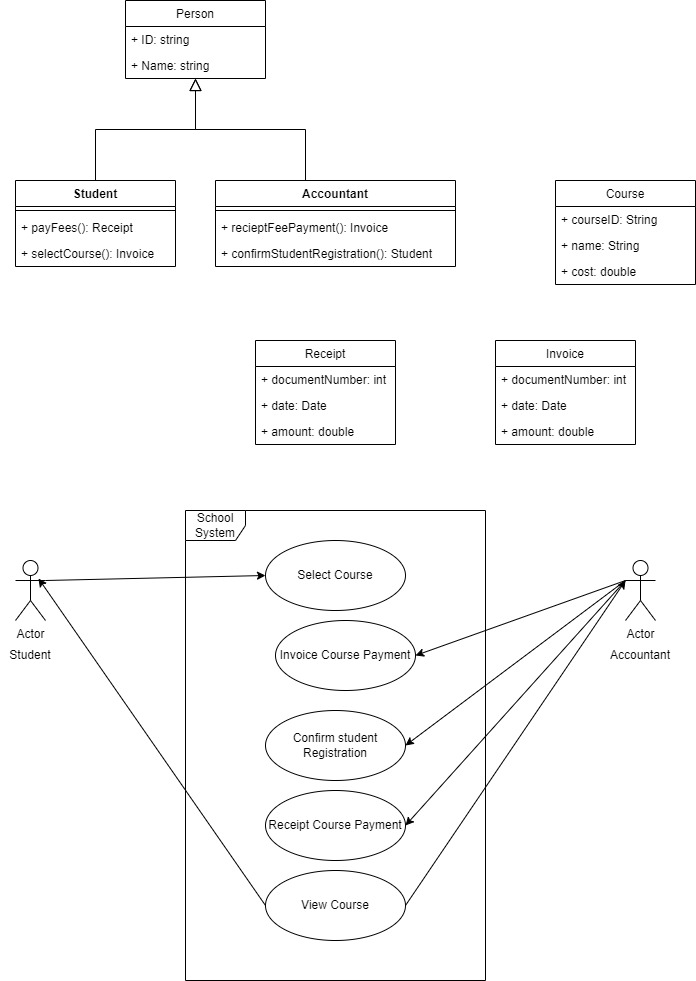

The diagram above was exported from draw.io. Its source (the exported page's mxGraphModel, read from the mxfile embedded in the PNG):
<mxGraphModel dx="794" dy="740" grid="1" gridSize="10" guides="1" tooltips="1" connect="1" arrows="1" fold="1" page="1" pageScale="1" pageWidth="827" pageHeight="1169" math="0" shadow="0">
  <root>
    <mxCell id="WIyWlLk6GJQsqaUBKTNV-0" />
    <mxCell id="WIyWlLk6GJQsqaUBKTNV-1" parent="WIyWlLk6GJQsqaUBKTNV-0" />
    <mxCell id="zkfFHV4jXpPFQw0GAbJ--12" value="" style="endArrow=block;endSize=10;endFill=0;shadow=0;strokeWidth=1;rounded=0;edgeStyle=elbowEdgeStyle;elbow=vertical;" parent="WIyWlLk6GJQsqaUBKTNV-1" edge="1">
      <mxGeometry width="160" relative="1" as="geometry">
        <mxPoint x="200" y="360" as="sourcePoint" />
        <mxPoint x="300" y="258" as="targetPoint" />
      </mxGeometry>
    </mxCell>
    <mxCell id="zkfFHV4jXpPFQw0GAbJ--16" value="" style="endArrow=block;endSize=10;endFill=0;shadow=0;strokeWidth=1;rounded=0;edgeStyle=elbowEdgeStyle;elbow=vertical;" parent="WIyWlLk6GJQsqaUBKTNV-1" edge="1">
      <mxGeometry width="160" relative="1" as="geometry">
        <mxPoint x="410" y="360" as="sourcePoint" />
        <mxPoint x="300" y="258" as="targetPoint" />
      </mxGeometry>
    </mxCell>
    <mxCell id="Q6WfdKd9v2cdohJtW9Sj-4" value="Accountant" style="swimlane;fontStyle=1;align=center;verticalAlign=top;childLayout=stackLayout;horizontal=1;startSize=26;horizontalStack=0;resizeParent=1;resizeParentMax=0;resizeLast=0;collapsible=1;marginBottom=0;" vertex="1" parent="WIyWlLk6GJQsqaUBKTNV-1">
      <mxGeometry x="320" y="360" width="240" height="86" as="geometry" />
    </mxCell>
    <mxCell id="Q6WfdKd9v2cdohJtW9Sj-6" value="" style="line;strokeWidth=1;fillColor=none;align=left;verticalAlign=middle;spacingTop=-1;spacingLeft=3;spacingRight=3;rotatable=0;labelPosition=right;points=[];portConstraint=eastwest;strokeColor=inherit;" vertex="1" parent="Q6WfdKd9v2cdohJtW9Sj-4">
      <mxGeometry y="26" width="240" height="8" as="geometry" />
    </mxCell>
    <mxCell id="Q6WfdKd9v2cdohJtW9Sj-15" value="+ recieptFeePayment(): Invoice" style="text;strokeColor=none;fillColor=none;align=left;verticalAlign=top;spacingLeft=4;spacingRight=4;overflow=hidden;rotatable=0;points=[[0,0.5],[1,0.5]];portConstraint=eastwest;" vertex="1" parent="Q6WfdKd9v2cdohJtW9Sj-4">
      <mxGeometry y="34" width="240" height="26" as="geometry" />
    </mxCell>
    <mxCell id="Q6WfdKd9v2cdohJtW9Sj-7" value="+ confirmStudentRegistration(): Student" style="text;strokeColor=none;fillColor=none;align=left;verticalAlign=top;spacingLeft=4;spacingRight=4;overflow=hidden;rotatable=0;points=[[0,0.5],[1,0.5]];portConstraint=eastwest;" vertex="1" parent="Q6WfdKd9v2cdohJtW9Sj-4">
      <mxGeometry y="60" width="240" height="26" as="geometry" />
    </mxCell>
    <mxCell id="Q6WfdKd9v2cdohJtW9Sj-8" value="Person" style="swimlane;fontStyle=0;childLayout=stackLayout;horizontal=1;startSize=26;fillColor=none;horizontalStack=0;resizeParent=1;resizeParentMax=0;resizeLast=0;collapsible=1;marginBottom=0;" vertex="1" parent="WIyWlLk6GJQsqaUBKTNV-1">
      <mxGeometry x="230" y="180" width="140" height="78" as="geometry" />
    </mxCell>
    <mxCell id="Q6WfdKd9v2cdohJtW9Sj-9" value="+ ID: string" style="text;strokeColor=none;fillColor=none;align=left;verticalAlign=top;spacingLeft=4;spacingRight=4;overflow=hidden;rotatable=0;points=[[0,0.5],[1,0.5]];portConstraint=eastwest;" vertex="1" parent="Q6WfdKd9v2cdohJtW9Sj-8">
      <mxGeometry y="26" width="140" height="26" as="geometry" />
    </mxCell>
    <mxCell id="Q6WfdKd9v2cdohJtW9Sj-10" value="+ Name: string" style="text;strokeColor=none;fillColor=none;align=left;verticalAlign=top;spacingLeft=4;spacingRight=4;overflow=hidden;rotatable=0;points=[[0,0.5],[1,0.5]];portConstraint=eastwest;" vertex="1" parent="Q6WfdKd9v2cdohJtW9Sj-8">
      <mxGeometry y="52" width="140" height="26" as="geometry" />
    </mxCell>
    <mxCell id="Q6WfdKd9v2cdohJtW9Sj-17" value="Student" style="swimlane;fontStyle=1;align=center;verticalAlign=top;childLayout=stackLayout;horizontal=1;startSize=26;horizontalStack=0;resizeParent=1;resizeParentMax=0;resizeLast=0;collapsible=1;marginBottom=0;" vertex="1" parent="WIyWlLk6GJQsqaUBKTNV-1">
      <mxGeometry x="120" y="360" width="160" height="86" as="geometry" />
    </mxCell>
    <mxCell id="Q6WfdKd9v2cdohJtW9Sj-19" value="" style="line;strokeWidth=1;fillColor=none;align=left;verticalAlign=middle;spacingTop=-1;spacingLeft=3;spacingRight=3;rotatable=0;labelPosition=right;points=[];portConstraint=eastwest;strokeColor=inherit;" vertex="1" parent="Q6WfdKd9v2cdohJtW9Sj-17">
      <mxGeometry y="26" width="160" height="8" as="geometry" />
    </mxCell>
    <mxCell id="Q6WfdKd9v2cdohJtW9Sj-20" value="+ payFees(): Receipt" style="text;strokeColor=none;fillColor=none;align=left;verticalAlign=top;spacingLeft=4;spacingRight=4;overflow=hidden;rotatable=0;points=[[0,0.5],[1,0.5]];portConstraint=eastwest;" vertex="1" parent="Q6WfdKd9v2cdohJtW9Sj-17">
      <mxGeometry y="34" width="160" height="26" as="geometry" />
    </mxCell>
    <mxCell id="Q6WfdKd9v2cdohJtW9Sj-22" value="+ selectCourse(): Invoice" style="text;strokeColor=none;fillColor=none;align=left;verticalAlign=top;spacingLeft=4;spacingRight=4;overflow=hidden;rotatable=0;points=[[0,0.5],[1,0.5]];portConstraint=eastwest;" vertex="1" parent="Q6WfdKd9v2cdohJtW9Sj-17">
      <mxGeometry y="60" width="160" height="26" as="geometry" />
    </mxCell>
    <mxCell id="Q6WfdKd9v2cdohJtW9Sj-23" value="Course" style="swimlane;fontStyle=0;childLayout=stackLayout;horizontal=1;startSize=26;fillColor=none;horizontalStack=0;resizeParent=1;resizeParentMax=0;resizeLast=0;collapsible=1;marginBottom=0;" vertex="1" parent="WIyWlLk6GJQsqaUBKTNV-1">
      <mxGeometry x="660" y="360" width="140" height="104" as="geometry" />
    </mxCell>
    <mxCell id="Q6WfdKd9v2cdohJtW9Sj-24" value="+ courseID: String" style="text;strokeColor=none;fillColor=none;align=left;verticalAlign=top;spacingLeft=4;spacingRight=4;overflow=hidden;rotatable=0;points=[[0,0.5],[1,0.5]];portConstraint=eastwest;" vertex="1" parent="Q6WfdKd9v2cdohJtW9Sj-23">
      <mxGeometry y="26" width="140" height="26" as="geometry" />
    </mxCell>
    <mxCell id="Q6WfdKd9v2cdohJtW9Sj-25" value="+ name: String" style="text;strokeColor=none;fillColor=none;align=left;verticalAlign=top;spacingLeft=4;spacingRight=4;overflow=hidden;rotatable=0;points=[[0,0.5],[1,0.5]];portConstraint=eastwest;" vertex="1" parent="Q6WfdKd9v2cdohJtW9Sj-23">
      <mxGeometry y="52" width="140" height="26" as="geometry" />
    </mxCell>
    <mxCell id="Q6WfdKd9v2cdohJtW9Sj-26" value="+ cost: double" style="text;strokeColor=none;fillColor=none;align=left;verticalAlign=top;spacingLeft=4;spacingRight=4;overflow=hidden;rotatable=0;points=[[0,0.5],[1,0.5]];portConstraint=eastwest;" vertex="1" parent="Q6WfdKd9v2cdohJtW9Sj-23">
      <mxGeometry y="78" width="140" height="26" as="geometry" />
    </mxCell>
    <mxCell id="Q6WfdKd9v2cdohJtW9Sj-27" value="Invoice" style="swimlane;fontStyle=0;childLayout=stackLayout;horizontal=1;startSize=26;fillColor=none;horizontalStack=0;resizeParent=1;resizeParentMax=0;resizeLast=0;collapsible=1;marginBottom=0;" vertex="1" parent="WIyWlLk6GJQsqaUBKTNV-1">
      <mxGeometry x="600" y="520" width="140" height="104" as="geometry" />
    </mxCell>
    <mxCell id="Q6WfdKd9v2cdohJtW9Sj-28" value="+ documentNumber: int" style="text;strokeColor=none;fillColor=none;align=left;verticalAlign=top;spacingLeft=4;spacingRight=4;overflow=hidden;rotatable=0;points=[[0,0.5],[1,0.5]];portConstraint=eastwest;" vertex="1" parent="Q6WfdKd9v2cdohJtW9Sj-27">
      <mxGeometry y="26" width="140" height="26" as="geometry" />
    </mxCell>
    <mxCell id="Q6WfdKd9v2cdohJtW9Sj-29" value="+ date: Date" style="text;strokeColor=none;fillColor=none;align=left;verticalAlign=top;spacingLeft=4;spacingRight=4;overflow=hidden;rotatable=0;points=[[0,0.5],[1,0.5]];portConstraint=eastwest;" vertex="1" parent="Q6WfdKd9v2cdohJtW9Sj-27">
      <mxGeometry y="52" width="140" height="26" as="geometry" />
    </mxCell>
    <mxCell id="Q6WfdKd9v2cdohJtW9Sj-30" value="+ amount: double" style="text;strokeColor=none;fillColor=none;align=left;verticalAlign=top;spacingLeft=4;spacingRight=4;overflow=hidden;rotatable=0;points=[[0,0.5],[1,0.5]];portConstraint=eastwest;" vertex="1" parent="Q6WfdKd9v2cdohJtW9Sj-27">
      <mxGeometry y="78" width="140" height="26" as="geometry" />
    </mxCell>
    <mxCell id="Q6WfdKd9v2cdohJtW9Sj-31" value="Receipt" style="swimlane;fontStyle=0;childLayout=stackLayout;horizontal=1;startSize=26;fillColor=none;horizontalStack=0;resizeParent=1;resizeParentMax=0;resizeLast=0;collapsible=1;marginBottom=0;" vertex="1" parent="WIyWlLk6GJQsqaUBKTNV-1">
      <mxGeometry x="360" y="520" width="140" height="104" as="geometry" />
    </mxCell>
    <mxCell id="Q6WfdKd9v2cdohJtW9Sj-32" value="+ documentNumber: int" style="text;strokeColor=none;fillColor=none;align=left;verticalAlign=top;spacingLeft=4;spacingRight=4;overflow=hidden;rotatable=0;points=[[0,0.5],[1,0.5]];portConstraint=eastwest;" vertex="1" parent="Q6WfdKd9v2cdohJtW9Sj-31">
      <mxGeometry y="26" width="140" height="26" as="geometry" />
    </mxCell>
    <mxCell id="Q6WfdKd9v2cdohJtW9Sj-33" value="+ date: Date" style="text;strokeColor=none;fillColor=none;align=left;verticalAlign=top;spacingLeft=4;spacingRight=4;overflow=hidden;rotatable=0;points=[[0,0.5],[1,0.5]];portConstraint=eastwest;" vertex="1" parent="Q6WfdKd9v2cdohJtW9Sj-31">
      <mxGeometry y="52" width="140" height="26" as="geometry" />
    </mxCell>
    <mxCell id="Q6WfdKd9v2cdohJtW9Sj-34" value="+ amount: double" style="text;strokeColor=none;fillColor=none;align=left;verticalAlign=top;spacingLeft=4;spacingRight=4;overflow=hidden;rotatable=0;points=[[0,0.5],[1,0.5]];portConstraint=eastwest;" vertex="1" parent="Q6WfdKd9v2cdohJtW9Sj-31">
      <mxGeometry y="78" width="140" height="26" as="geometry" />
    </mxCell>
    <mxCell id="Q6WfdKd9v2cdohJtW9Sj-45" style="rounded=0;orthogonalLoop=1;jettySize=auto;html=1;exitX=1;exitY=0.3333333333333333;exitDx=0;exitDy=0;exitPerimeter=0;entryX=0;entryY=0.5;entryDx=0;entryDy=0;" edge="1" parent="WIyWlLk6GJQsqaUBKTNV-1" source="Q6WfdKd9v2cdohJtW9Sj-36" target="Q6WfdKd9v2cdohJtW9Sj-38">
      <mxGeometry relative="1" as="geometry" />
    </mxCell>
    <mxCell id="Q6WfdKd9v2cdohJtW9Sj-36" value="Actor" style="shape=umlActor;verticalLabelPosition=bottom;verticalAlign=top;html=1;" vertex="1" parent="WIyWlLk6GJQsqaUBKTNV-1">
      <mxGeometry x="120" y="740" width="30" height="60" as="geometry" />
    </mxCell>
    <mxCell id="Q6WfdKd9v2cdohJtW9Sj-46" style="edgeStyle=none;rounded=0;orthogonalLoop=1;jettySize=auto;html=1;exitX=0;exitY=0.3333333333333333;exitDx=0;exitDy=0;exitPerimeter=0;entryX=1;entryY=0.5;entryDx=0;entryDy=0;" edge="1" parent="WIyWlLk6GJQsqaUBKTNV-1" source="Q6WfdKd9v2cdohJtW9Sj-37" target="Q6WfdKd9v2cdohJtW9Sj-40">
      <mxGeometry relative="1" as="geometry" />
    </mxCell>
    <mxCell id="Q6WfdKd9v2cdohJtW9Sj-47" style="edgeStyle=none;rounded=0;orthogonalLoop=1;jettySize=auto;html=1;exitX=0;exitY=0.3333333333333333;exitDx=0;exitDy=0;exitPerimeter=0;entryX=1;entryY=0.5;entryDx=0;entryDy=0;" edge="1" parent="WIyWlLk6GJQsqaUBKTNV-1" source="Q6WfdKd9v2cdohJtW9Sj-37" target="Q6WfdKd9v2cdohJtW9Sj-41">
      <mxGeometry relative="1" as="geometry" />
    </mxCell>
    <mxCell id="Q6WfdKd9v2cdohJtW9Sj-48" style="edgeStyle=none;rounded=0;orthogonalLoop=1;jettySize=auto;html=1;exitX=0;exitY=0.3333333333333333;exitDx=0;exitDy=0;exitPerimeter=0;entryX=1;entryY=0.5;entryDx=0;entryDy=0;" edge="1" parent="WIyWlLk6GJQsqaUBKTNV-1" source="Q6WfdKd9v2cdohJtW9Sj-37" target="Q6WfdKd9v2cdohJtW9Sj-42">
      <mxGeometry relative="1" as="geometry" />
    </mxCell>
    <mxCell id="Q6WfdKd9v2cdohJtW9Sj-37" value="Actor" style="shape=umlActor;verticalLabelPosition=bottom;verticalAlign=top;html=1;" vertex="1" parent="WIyWlLk6GJQsqaUBKTNV-1">
      <mxGeometry x="730" y="740" width="30" height="60" as="geometry" />
    </mxCell>
    <mxCell id="Q6WfdKd9v2cdohJtW9Sj-38" value="Select Course" style="ellipse;whiteSpace=wrap;html=1;" vertex="1" parent="WIyWlLk6GJQsqaUBKTNV-1">
      <mxGeometry x="370" y="720" width="140" height="70" as="geometry" />
    </mxCell>
    <mxCell id="Q6WfdKd9v2cdohJtW9Sj-39" value="School System" style="shape=umlFrame;whiteSpace=wrap;html=1;pointerEvents=0;" vertex="1" parent="WIyWlLk6GJQsqaUBKTNV-1">
      <mxGeometry x="290" y="690" width="300" height="470" as="geometry" />
    </mxCell>
    <mxCell id="Q6WfdKd9v2cdohJtW9Sj-40" value="Invoice Course Payment" style="ellipse;whiteSpace=wrap;html=1;" vertex="1" parent="WIyWlLk6GJQsqaUBKTNV-1">
      <mxGeometry x="380" y="800" width="140" height="70" as="geometry" />
    </mxCell>
    <mxCell id="Q6WfdKd9v2cdohJtW9Sj-41" value="Confirm student Registration" style="ellipse;whiteSpace=wrap;html=1;" vertex="1" parent="WIyWlLk6GJQsqaUBKTNV-1">
      <mxGeometry x="370" y="890" width="140" height="70" as="geometry" />
    </mxCell>
    <mxCell id="Q6WfdKd9v2cdohJtW9Sj-42" value="Receipt Course Payment" style="ellipse;whiteSpace=wrap;html=1;" vertex="1" parent="WIyWlLk6GJQsqaUBKTNV-1">
      <mxGeometry x="370" y="970" width="140" height="70" as="geometry" />
    </mxCell>
    <mxCell id="Q6WfdKd9v2cdohJtW9Sj-43" value="Student" style="text;html=1;strokeColor=none;fillColor=none;align=center;verticalAlign=middle;whiteSpace=wrap;rounded=0;" vertex="1" parent="WIyWlLk6GJQsqaUBKTNV-1">
      <mxGeometry x="105" y="820" width="60" height="30" as="geometry" />
    </mxCell>
    <mxCell id="Q6WfdKd9v2cdohJtW9Sj-44" value="Accountant" style="text;html=1;strokeColor=none;fillColor=none;align=center;verticalAlign=middle;whiteSpace=wrap;rounded=0;" vertex="1" parent="WIyWlLk6GJQsqaUBKTNV-1">
      <mxGeometry x="715" y="820" width="60" height="30" as="geometry" />
    </mxCell>
    <mxCell id="Q6WfdKd9v2cdohJtW9Sj-50" style="edgeStyle=none;rounded=0;orthogonalLoop=1;jettySize=auto;html=1;exitX=1;exitY=0.5;exitDx=0;exitDy=0;entryX=0;entryY=0.3333333333333333;entryDx=0;entryDy=0;entryPerimeter=0;" edge="1" parent="WIyWlLk6GJQsqaUBKTNV-1" source="Q6WfdKd9v2cdohJtW9Sj-49" target="Q6WfdKd9v2cdohJtW9Sj-37">
      <mxGeometry relative="1" as="geometry" />
    </mxCell>
    <mxCell id="Q6WfdKd9v2cdohJtW9Sj-51" style="edgeStyle=none;rounded=0;orthogonalLoop=1;jettySize=auto;html=1;exitX=0;exitY=0.5;exitDx=0;exitDy=0;entryX=0.767;entryY=0.3;entryDx=0;entryDy=0;entryPerimeter=0;" edge="1" parent="WIyWlLk6GJQsqaUBKTNV-1" source="Q6WfdKd9v2cdohJtW9Sj-49" target="Q6WfdKd9v2cdohJtW9Sj-36">
      <mxGeometry relative="1" as="geometry" />
    </mxCell>
    <mxCell id="Q6WfdKd9v2cdohJtW9Sj-49" value="View Course" style="ellipse;whiteSpace=wrap;html=1;" vertex="1" parent="WIyWlLk6GJQsqaUBKTNV-1">
      <mxGeometry x="370" y="1050" width="140" height="70" as="geometry" />
    </mxCell>
  </root>
</mxGraphModel>